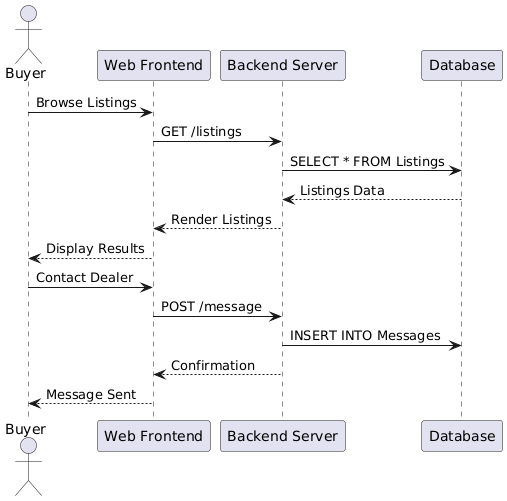

The diagram above was rendered by PlantUML. Its source (embedded in the PNG):
@startuml
actor Buyer
participant "Web Frontend" as FE
participant "Backend Server" as BE
participant "Database" as DB

Buyer -> FE : Browse Listings
FE -> BE : GET /listings
BE -> DB : SELECT * FROM Listings
DB --> BE : Listings Data
BE --> FE : Render Listings
FE --> Buyer : Display Results

Buyer -> FE : Contact Dealer
FE -> BE : POST /message
BE -> DB : INSERT INTO Messages
BE --> FE : Confirmation
FE --> Buyer : Message Sent
@enduml